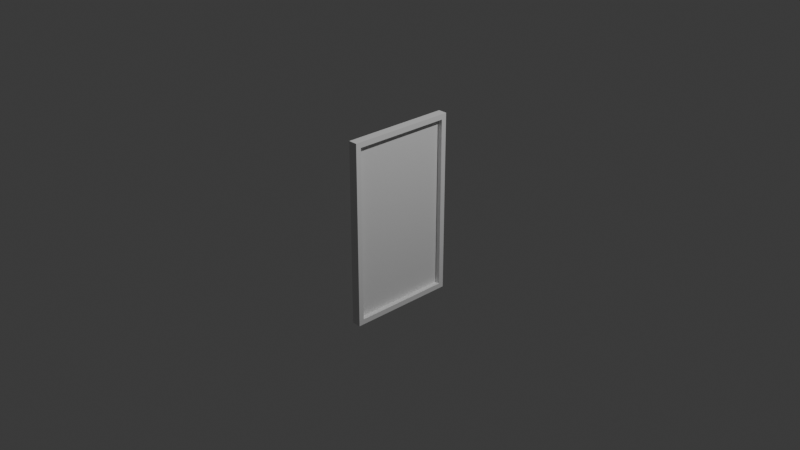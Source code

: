 # Source: poster_for_moving_texture.blend  (saved by Blender 4.5.91; exported with 4.5.12 LTS)
import bpy
from mathutils import Matrix  # noqa: F401  (used for matrix-valued properties, if any)

bpy.ops.wm.read_factory_settings(use_empty=True)
scene = bpy.context.scene
scene.name = 'Scene'

# ---- collections
col_collection = bpy.data.collections.new('Collection'); scene.collection.children.link(col_collection)

# ---- materials (node trees are filled in below, after node groups)
mat_material = bpy.data.materials.new('Material')
mat_material.alpha_threshold = 0.0
mat_material.roughness = 0.5
mat_material.line_color = (0.0, 0.0, 0.0, 1.0)

# ---- material node trees
mat_material.use_nodes = True; mat_material.node_tree.nodes.clear()
_N = mat_material.node_tree.nodes; _L = mat_material.node_tree.links
n0 = _N.new('ShaderNodeOutputMaterial'); n0.name = 'Material Output'; n0.location = (200, 100)
n1 = _N.new('ShaderNodeBsdfPrincipled'); n1.name = 'Principled BSDF'; n1.location = (-200, 100)
n1.inputs[3].default_value = 1.45
_L.new(n1.outputs[0], n0.inputs[0])
n0.is_active_output = True

# ---- world
world_world = bpy.data.worlds.new('World'); scene.world = world_world
world_world.use_nodes = True; world_world.node_tree.nodes.clear()
_N = world_world.node_tree.nodes; _L = world_world.node_tree.links
n0 = _N.new('ShaderNodeOutputWorld'); n0.name = 'World Output'; n0.location = (200, 100)
n1 = _N.new('ShaderNodeBackground'); n1.name = 'Background'; n1.location = (-200, 100)
n1.inputs[0].default_value = (0.05088, 0.05088, 0.05088, 1.0)
_L.new(n1.outputs[0], n0.inputs[0])
n0.is_active_output = True
world_world.color = (0.05088, 0.05088, 0.05088)
world_world.sun_shadow_jitter_overblur = 0.0

# ---- cameras
cam_camera = bpy.data.cameras.new('Camera')
cam_camera.clip_end = 100.0
cam_camera.ortho_scale = 7.314

# ---- lights
light_light = bpy.data.lights.new('Light', 'POINT')
light_light.energy = 1000.0
light_light.shadow_soft_size = 0.1

# ---- meshes
me_cube = bpy.data.meshes.new('Cube')
me_cube.from_pydata([(0.04919, 0.542, 0.9419), (0.04919, 0.542, -0.9419), (0.04919, -0.542, 0.9419), (0.04919, -0.542, -0.9419), (-0.04919, 0.6001, 1.0), (-0.04919, 0.6001, -1.0), (-0.04919, -0.6001, 1.0), (-0.04919, -0.6001, -1.0), (0.04919, 0.6001, 1.0), (0.04919, 0.6001, -1.0), (0.04919, -0.6001, 1.0), (0.04919, -0.6001, -1.0), (-0.003693, 0.542, 0.9419), (-0.003693, 0.542, -0.9419), (-0.003693, -0.542, 0.9419), (-0.003693, -0.542, -0.9419)], [], [(8, 4, 6, 10), (11, 10, 6, 7), (7, 6, 4, 5), (5, 9, 11, 7), (3, 1, 13, 15), (5, 4, 8, 9), (0, 1, 9, 8), (3, 2, 10, 11), (2, 0, 8, 10), (1, 3, 11, 9), (13, 12, 14, 15), (2, 3, 15, 14), (0, 2, 14, 12), (1, 0, 12, 13)])
_uv = me_cube.uv_layers.new(name='UVMap')
_uv.uv.foreach_set('vector', [0.625, 0.5, 0.875, 0.5, 0.875, 0.75, 0.625, 0.75, 0.375, 0.75, 0.625, 0.75, 0.625, 1.0, 0.375, 1.0, 0.375, 0.0, 0.625, 0.0, 0.625, 0.25, 0.375, 0.25, 0.125, 0.5, 0.375, 0.5, 0.375, 0.75, 0.125, 0.75, 0.3823, 0.7379, 0.3823, 0.5121, 0.3823, 0.5121, 0.3823, 0.7379, 0.375, 0.25, 0.625, 0.25, 0.625, 0.5, 0.375, 0.5, 0.6177, 0.5121, 0.3823, 0.5121, 0.375, 0.5, 0.625, 0.5, 0.3823, 0.7379, 0.6177, 0.7379, 0.625, 0.75, 0.375, 0.75, 0.6177, 0.7379, 0.6177, 0.5121, 0.625, 0.5, 0.625, 0.75, 0.3823, 0.5121, 0.3823, 0.7379, 0.375, 0.75, 0.375, 0.5, 0.3823, 0.5121, 0.6177, 0.5121, 0.6177, 0.7379, 0.3823, 0.7379, 0.6177, 0.7379, 0.3823, 0.7379, 0.3823, 0.7379, 0.6177, 0.7379, 0.6177, 0.5121, 0.6177, 0.7379, 0.6177, 0.7379, 0.6177, 0.5121, 0.3823, 0.5121, 0.6177, 0.5121, 0.6177, 0.5121, 0.3823, 0.5121])
me_cube.materials.append(mat_material)
me_cube.use_mirror_vertex_groups = False
me_cube.update()

# ---- objects
ob_cube = bpy.data.objects.new('Cube', me_cube)
ob_light = bpy.data.objects.new('Light', light_light)
ob_camera = bpy.data.objects.new('Camera', cam_camera)

# ---- transforms, parenting, visibility, modifiers, constraints
ob_cube.location = (0.0, 0.0, 0.0)
ob_cube.lock_rotations_4d = False
ob_cube.empty_display_type = 'ARROWS'
ob_cube.lineart.crease_threshold = 0.0
ob_light.location = (4.076, 1.005, 5.904)
ob_light.rotation_euler = (0.6503, 0.05522, 1.866)
ob_light.lock_rotations_4d = False
ob_light.empty_display_type = 'ARROWS'
ob_light.color = (0.0, 0.0, 0.0, 0.0)
ob_light.lineart.crease_threshold = 0.0
ob_camera.location = (7.359, -6.926, 4.958)
ob_camera.rotation_euler = (1.109, 0.0, 0.8149)
ob_camera.lock_rotations_4d = False
ob_camera.empty_display_type = 'ARROWS'
ob_camera.color = (0.0, 0.0, 0.0, 0.0)
ob_camera.display_type = 'WIRE'
ob_camera.lineart.crease_threshold = 0.0

# ---- collection membership
col_collection.objects.link(ob_cube)
col_collection.objects.link(ob_light)
col_collection.objects.link(ob_camera)

# ---- scene / render settings (as saved in the file)
scene.camera = ob_camera
scene.frame_start = 1; scene.frame_end = 250; scene.frame_set(1)
scene.render.engine = 'BLENDER_EEVEE_NEXT'
bpy.context.view_layer.update()
